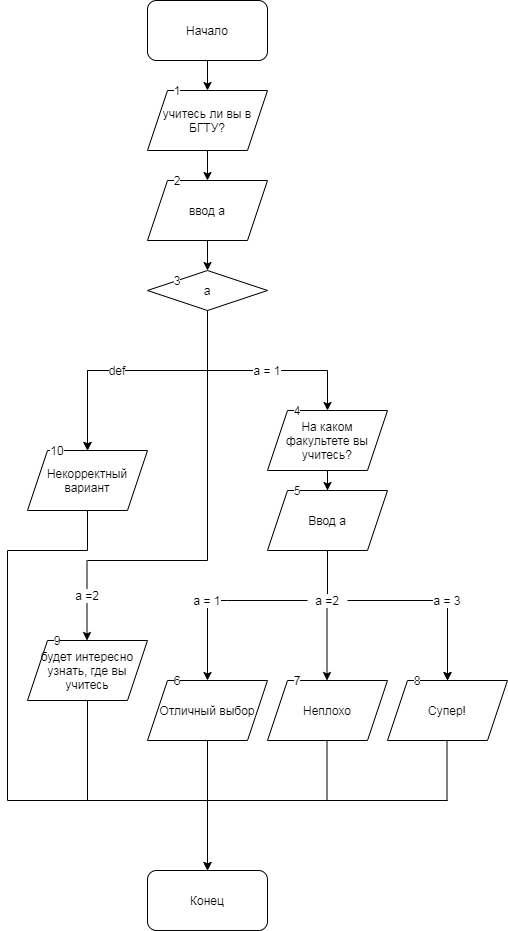

The diagram above was exported from draw.io. Its source (the exported page's mxGraphModel, read from the mxfile embedded in the PNG):
<mxGraphModel dx="1422" dy="762" grid="1" gridSize="10" guides="1" tooltips="1" connect="1" arrows="1" fold="1" page="1" pageScale="1" pageWidth="827" pageHeight="1169" math="0" shadow="0">
  <root>
    <mxCell id="0" />
    <mxCell id="1" parent="0" />
    <mxCell id="6gVZ3KQ_Fbw22bTVSsN4-15" style="edgeStyle=orthogonalEdgeStyle;rounded=0;orthogonalLoop=1;jettySize=auto;html=1;entryX=0.5;entryY=0;entryDx=0;entryDy=0;" parent="1" source="6gVZ3KQ_Fbw22bTVSsN4-12" target="hh1QbIvXz5rnYY544A0t-9" edge="1">
      <mxGeometry relative="1" as="geometry">
        <mxPoint x="120" y="450" as="targetPoint" />
        <Array as="points">
          <mxPoint x="120" y="370" />
        </Array>
        <mxPoint x="180" y="290" as="sourcePoint" />
      </mxGeometry>
    </mxCell>
    <mxCell id="hh1QbIvXz5rnYY544A0t-3" value="" style="edgeStyle=orthogonalEdgeStyle;rounded=0;orthogonalLoop=1;jettySize=auto;html=1;" parent="1" source="hh1QbIvXz5rnYY544A0t-1" target="hh1QbIvXz5rnYY544A0t-2" edge="1">
      <mxGeometry relative="1" as="geometry" />
    </mxCell>
    <mxCell id="hh1QbIvXz5rnYY544A0t-1" value="Начало" style="rounded=1;whiteSpace=wrap;html=1;" parent="1" vertex="1">
      <mxGeometry x="180" width="120" height="60" as="geometry" />
    </mxCell>
    <mxCell id="hh1QbIvXz5rnYY544A0t-5" value="" style="edgeStyle=orthogonalEdgeStyle;rounded=0;orthogonalLoop=1;jettySize=auto;html=1;" parent="1" source="hh1QbIvXz5rnYY544A0t-2" target="hh1QbIvXz5rnYY544A0t-4" edge="1">
      <mxGeometry relative="1" as="geometry" />
    </mxCell>
    <mxCell id="hh1QbIvXz5rnYY544A0t-2" value="учитесь ли вы в БГТУ?" style="shape=parallelogram;perimeter=parallelogramPerimeter;whiteSpace=wrap;html=1;fixedSize=1;" parent="1" vertex="1">
      <mxGeometry x="180" y="90" width="120" height="60" as="geometry" />
    </mxCell>
    <mxCell id="hh1QbIvXz5rnYY544A0t-7" value="" style="edgeStyle=orthogonalEdgeStyle;rounded=0;orthogonalLoop=1;jettySize=auto;html=1;" parent="1" source="hh1QbIvXz5rnYY544A0t-4" target="hh1QbIvXz5rnYY544A0t-6" edge="1">
      <mxGeometry relative="1" as="geometry" />
    </mxCell>
    <mxCell id="hh1QbIvXz5rnYY544A0t-4" value="ввод а" style="shape=parallelogram;perimeter=parallelogramPerimeter;whiteSpace=wrap;html=1;fixedSize=1;" parent="1" vertex="1">
      <mxGeometry x="180" y="180" width="120" height="60" as="geometry" />
    </mxCell>
    <mxCell id="hh1QbIvXz5rnYY544A0t-10" style="edgeStyle=orthogonalEdgeStyle;rounded=0;orthogonalLoop=1;jettySize=auto;html=1;" parent="1" source="6gVZ3KQ_Fbw22bTVSsN4-1" target="hh1QbIvXz5rnYY544A0t-11" edge="1">
      <mxGeometry relative="1" as="geometry">
        <mxPoint x="360" y="440" as="targetPoint" />
        <Array as="points">
          <mxPoint x="240" y="370" />
          <mxPoint x="360" y="370" />
        </Array>
      </mxGeometry>
    </mxCell>
    <mxCell id="hh1QbIvXz5rnYY544A0t-6" value="а" style="rhombus;whiteSpace=wrap;html=1;" parent="1" vertex="1">
      <mxGeometry x="180" y="270" width="120" height="40" as="geometry" />
    </mxCell>
    <mxCell id="hh1QbIvXz5rnYY544A0t-32" style="edgeStyle=orthogonalEdgeStyle;rounded=0;orthogonalLoop=1;jettySize=auto;html=1;" parent="1" source="hh1QbIvXz5rnYY544A0t-9" edge="1">
      <mxGeometry relative="1" as="geometry">
        <mxPoint x="240" y="870" as="targetPoint" />
        <Array as="points">
          <mxPoint x="120" y="550" />
          <mxPoint x="40" y="550" />
          <mxPoint x="40" y="800" />
          <mxPoint x="240" y="800" />
        </Array>
      </mxGeometry>
    </mxCell>
    <mxCell id="hh1QbIvXz5rnYY544A0t-9" value="Некорректный вариант" style="shape=parallelogram;perimeter=parallelogramPerimeter;whiteSpace=wrap;html=1;fixedSize=1;" parent="1" vertex="1">
      <mxGeometry x="60" y="450" width="120" height="60" as="geometry" />
    </mxCell>
    <mxCell id="hh1QbIvXz5rnYY544A0t-13" value="" style="edgeStyle=orthogonalEdgeStyle;rounded=0;orthogonalLoop=1;jettySize=auto;html=1;" parent="1" source="hh1QbIvXz5rnYY544A0t-11" target="hh1QbIvXz5rnYY544A0t-12" edge="1">
      <mxGeometry relative="1" as="geometry" />
    </mxCell>
    <mxCell id="hh1QbIvXz5rnYY544A0t-11" value="На каком факультете вы учитесь?" style="shape=parallelogram;perimeter=parallelogramPerimeter;whiteSpace=wrap;html=1;fixedSize=1;" parent="1" vertex="1">
      <mxGeometry x="300" y="410" width="120" height="60" as="geometry" />
    </mxCell>
    <mxCell id="hh1QbIvXz5rnYY544A0t-12" value="Ввод а" style="shape=parallelogram;perimeter=parallelogramPerimeter;whiteSpace=wrap;html=1;fixedSize=1;" parent="1" vertex="1">
      <mxGeometry x="300" y="490" width="120" height="60" as="geometry" />
    </mxCell>
    <mxCell id="hh1QbIvXz5rnYY544A0t-14" value="" style="endArrow=none;html=1;entryX=0.5;entryY=1;entryDx=0;entryDy=0;" parent="1" target="hh1QbIvXz5rnYY544A0t-12" edge="1">
      <mxGeometry width="50" height="50" relative="1" as="geometry">
        <mxPoint x="360" y="600" as="sourcePoint" />
        <mxPoint x="390" y="550" as="targetPoint" />
      </mxGeometry>
    </mxCell>
    <mxCell id="hh1QbIvXz5rnYY544A0t-15" value="" style="endArrow=none;html=1;" parent="1" source="6gVZ3KQ_Fbw22bTVSsN4-5" edge="1">
      <mxGeometry width="50" height="50" relative="1" as="geometry">
        <mxPoint x="240" y="600" as="sourcePoint" />
        <mxPoint x="480" y="600" as="targetPoint" />
      </mxGeometry>
    </mxCell>
    <mxCell id="hh1QbIvXz5rnYY544A0t-16" value="" style="endArrow=classic;html=1;" parent="1" edge="1">
      <mxGeometry width="50" height="50" relative="1" as="geometry">
        <mxPoint x="240" y="600" as="sourcePoint" />
        <mxPoint x="240" y="680" as="targetPoint" />
      </mxGeometry>
    </mxCell>
    <mxCell id="hh1QbIvXz5rnYY544A0t-17" value="" style="endArrow=classic;html=1;" parent="1" edge="1">
      <mxGeometry width="50" height="50" relative="1" as="geometry">
        <mxPoint x="359.5" y="600" as="sourcePoint" />
        <mxPoint x="359.5" y="680" as="targetPoint" />
      </mxGeometry>
    </mxCell>
    <mxCell id="hh1QbIvXz5rnYY544A0t-18" value="" style="endArrow=classic;html=1;" parent="1" source="6gVZ3KQ_Fbw22bTVSsN4-7" edge="1">
      <mxGeometry width="50" height="50" relative="1" as="geometry">
        <mxPoint x="480" y="600" as="sourcePoint" />
        <mxPoint x="480" y="680" as="targetPoint" />
      </mxGeometry>
    </mxCell>
    <mxCell id="hh1QbIvXz5rnYY544A0t-19" value="Отличный выбор" style="shape=parallelogram;perimeter=parallelogramPerimeter;whiteSpace=wrap;html=1;fixedSize=1;" parent="1" vertex="1">
      <mxGeometry x="180" y="680" width="120" height="60" as="geometry" />
    </mxCell>
    <mxCell id="hh1QbIvXz5rnYY544A0t-20" value="Неплохо" style="shape=parallelogram;perimeter=parallelogramPerimeter;whiteSpace=wrap;html=1;fixedSize=1;" parent="1" vertex="1">
      <mxGeometry x="300" y="680" width="120" height="60" as="geometry" />
    </mxCell>
    <mxCell id="hh1QbIvXz5rnYY544A0t-21" value="Супер!" style="shape=parallelogram;perimeter=parallelogramPerimeter;whiteSpace=wrap;html=1;fixedSize=1;" parent="1" vertex="1">
      <mxGeometry x="420" y="680" width="120" height="60" as="geometry" />
    </mxCell>
    <mxCell id="hh1QbIvXz5rnYY544A0t-23" value="" style="endArrow=none;html=1;" parent="1" edge="1">
      <mxGeometry width="50" height="50" relative="1" as="geometry">
        <mxPoint x="240" y="560" as="sourcePoint" />
        <mxPoint x="240" y="370" as="targetPoint" />
      </mxGeometry>
    </mxCell>
    <mxCell id="hh1QbIvXz5rnYY544A0t-24" value="" style="endArrow=none;html=1;" parent="1" edge="1">
      <mxGeometry width="50" height="50" relative="1" as="geometry">
        <mxPoint x="120" y="560" as="sourcePoint" />
        <mxPoint x="240" y="560" as="targetPoint" />
      </mxGeometry>
    </mxCell>
    <mxCell id="hh1QbIvXz5rnYY544A0t-25" value="" style="endArrow=classic;html=1;" parent="1" edge="1">
      <mxGeometry width="50" height="50" relative="1" as="geometry">
        <mxPoint x="119.5" y="560" as="sourcePoint" />
        <mxPoint x="119.5" y="640" as="targetPoint" />
      </mxGeometry>
    </mxCell>
    <mxCell id="hh1QbIvXz5rnYY544A0t-31" style="edgeStyle=orthogonalEdgeStyle;rounded=0;orthogonalLoop=1;jettySize=auto;html=1;" parent="1" source="hh1QbIvXz5rnYY544A0t-26" edge="1">
      <mxGeometry relative="1" as="geometry">
        <mxPoint x="240" y="870" as="targetPoint" />
        <Array as="points">
          <mxPoint x="120" y="800" />
          <mxPoint x="240" y="800" />
        </Array>
      </mxGeometry>
    </mxCell>
    <mxCell id="hh1QbIvXz5rnYY544A0t-26" value="будет интересно узнать, где вы учитесь" style="shape=parallelogram;perimeter=parallelogramPerimeter;whiteSpace=wrap;html=1;fixedSize=1;" parent="1" vertex="1">
      <mxGeometry x="60" y="640" width="120" height="60" as="geometry" />
    </mxCell>
    <mxCell id="hh1QbIvXz5rnYY544A0t-27" value="" style="endArrow=none;html=1;entryX=0.5;entryY=1;entryDx=0;entryDy=0;" parent="1" target="hh1QbIvXz5rnYY544A0t-19" edge="1">
      <mxGeometry width="50" height="50" relative="1" as="geometry">
        <mxPoint x="240" y="800" as="sourcePoint" />
        <mxPoint x="270" y="740" as="targetPoint" />
      </mxGeometry>
    </mxCell>
    <mxCell id="hh1QbIvXz5rnYY544A0t-28" value="" style="endArrow=none;html=1;entryX=0.5;entryY=1;entryDx=0;entryDy=0;" parent="1" edge="1">
      <mxGeometry width="50" height="50" relative="1" as="geometry">
        <mxPoint x="359.5" y="800" as="sourcePoint" />
        <mxPoint x="359.5" y="740" as="targetPoint" />
      </mxGeometry>
    </mxCell>
    <mxCell id="hh1QbIvXz5rnYY544A0t-29" value="" style="endArrow=none;html=1;entryX=0.5;entryY=1;entryDx=0;entryDy=0;" parent="1" edge="1">
      <mxGeometry width="50" height="50" relative="1" as="geometry">
        <mxPoint x="479.5" y="800" as="sourcePoint" />
        <mxPoint x="479.5" y="740" as="targetPoint" />
      </mxGeometry>
    </mxCell>
    <mxCell id="hh1QbIvXz5rnYY544A0t-30" value="" style="endArrow=none;html=1;" parent="1" edge="1">
      <mxGeometry width="50" height="50" relative="1" as="geometry">
        <mxPoint x="240" y="800" as="sourcePoint" />
        <mxPoint x="480" y="800" as="targetPoint" />
      </mxGeometry>
    </mxCell>
    <mxCell id="hh1QbIvXz5rnYY544A0t-33" value="Конец" style="rounded=1;whiteSpace=wrap;html=1;" parent="1" vertex="1">
      <mxGeometry x="180" y="870" width="120" height="60" as="geometry" />
    </mxCell>
    <mxCell id="hh1QbIvXz5rnYY544A0t-34" value="1" style="text;html=1;strokeColor=none;fillColor=none;align=center;verticalAlign=middle;whiteSpace=wrap;rounded=0;labelBackgroundColor=#ffffff;" parent="1" vertex="1">
      <mxGeometry x="190" y="80" width="40" height="20" as="geometry" />
    </mxCell>
    <mxCell id="hh1QbIvXz5rnYY544A0t-35" value="2" style="text;html=1;strokeColor=none;fillColor=none;align=center;verticalAlign=middle;whiteSpace=wrap;rounded=0;labelBackgroundColor=#ffffff;" parent="1" vertex="1">
      <mxGeometry x="190" y="170" width="40" height="20" as="geometry" />
    </mxCell>
    <mxCell id="hh1QbIvXz5rnYY544A0t-36" value="3" style="text;html=1;strokeColor=none;fillColor=none;align=center;verticalAlign=middle;whiteSpace=wrap;rounded=0;labelBackgroundColor=#ffffff;" parent="1" vertex="1">
      <mxGeometry x="190" y="270" width="40" height="20" as="geometry" />
    </mxCell>
    <mxCell id="hh1QbIvXz5rnYY544A0t-37" value="4" style="text;html=1;strokeColor=none;fillColor=none;align=center;verticalAlign=middle;whiteSpace=wrap;rounded=0;labelBackgroundColor=#ffffff;" parent="1" vertex="1">
      <mxGeometry x="310" y="400" width="40" height="20" as="geometry" />
    </mxCell>
    <mxCell id="hh1QbIvXz5rnYY544A0t-38" value="5" style="text;html=1;strokeColor=none;fillColor=none;align=center;verticalAlign=middle;whiteSpace=wrap;rounded=0;labelBackgroundColor=#ffffff;" parent="1" vertex="1">
      <mxGeometry x="310" y="480" width="40" height="20" as="geometry" />
    </mxCell>
    <mxCell id="hh1QbIvXz5rnYY544A0t-39" value="6" style="text;html=1;strokeColor=none;fillColor=none;align=center;verticalAlign=middle;whiteSpace=wrap;rounded=0;labelBackgroundColor=#ffffff;" parent="1" vertex="1">
      <mxGeometry x="190" y="670" width="40" height="20" as="geometry" />
    </mxCell>
    <mxCell id="hh1QbIvXz5rnYY544A0t-40" value="7" style="text;html=1;strokeColor=none;fillColor=none;align=center;verticalAlign=middle;whiteSpace=wrap;rounded=0;labelBackgroundColor=#ffffff;" parent="1" vertex="1">
      <mxGeometry x="310" y="670" width="40" height="20" as="geometry" />
    </mxCell>
    <mxCell id="hh1QbIvXz5rnYY544A0t-41" value="9" style="text;html=1;strokeColor=none;fillColor=none;align=center;verticalAlign=middle;whiteSpace=wrap;rounded=0;labelBackgroundColor=#ffffff;" parent="1" vertex="1">
      <mxGeometry x="70" y="630" width="40" height="20" as="geometry" />
    </mxCell>
    <mxCell id="hh1QbIvXz5rnYY544A0t-42" value="10" style="text;html=1;strokeColor=none;fillColor=none;align=center;verticalAlign=middle;whiteSpace=wrap;rounded=0;labelBackgroundColor=#ffffff;" parent="1" vertex="1">
      <mxGeometry x="70" y="440" width="40" height="20" as="geometry" />
    </mxCell>
    <mxCell id="hh1QbIvXz5rnYY544A0t-43" value="8" style="text;html=1;strokeColor=none;fillColor=none;align=center;verticalAlign=middle;whiteSpace=wrap;rounded=0;labelBackgroundColor=#ffffff;" parent="1" vertex="1">
      <mxGeometry x="430" y="670" width="40" height="20" as="geometry" />
    </mxCell>
    <mxCell id="6gVZ3KQ_Fbw22bTVSsN4-4" value="" style="endArrow=none;html=1;" parent="1" target="6gVZ3KQ_Fbw22bTVSsN4-3" edge="1">
      <mxGeometry width="50" height="50" relative="1" as="geometry">
        <mxPoint x="240" y="600" as="sourcePoint" />
        <mxPoint x="480" y="600" as="targetPoint" />
      </mxGeometry>
    </mxCell>
    <mxCell id="6gVZ3KQ_Fbw22bTVSsN4-3" value="а = 1" style="text;html=1;strokeColor=none;fillColor=none;align=center;verticalAlign=middle;whiteSpace=wrap;rounded=0;labelBackgroundColor=#ffffff;" parent="1" vertex="1">
      <mxGeometry x="220" y="590" width="40" height="20" as="geometry" />
    </mxCell>
    <mxCell id="6gVZ3KQ_Fbw22bTVSsN4-5" value="а =2" style="text;html=1;strokeColor=none;fillColor=none;align=center;verticalAlign=middle;whiteSpace=wrap;rounded=0;labelBackgroundColor=#ffffff;" parent="1" vertex="1">
      <mxGeometry x="340" y="590" width="40" height="20" as="geometry" />
    </mxCell>
    <mxCell id="6gVZ3KQ_Fbw22bTVSsN4-6" value="" style="endArrow=none;html=1;" parent="1" source="6gVZ3KQ_Fbw22bTVSsN4-3" target="6gVZ3KQ_Fbw22bTVSsN4-5" edge="1">
      <mxGeometry width="50" height="50" relative="1" as="geometry">
        <mxPoint x="260" y="600" as="sourcePoint" />
        <mxPoint x="480" y="600" as="targetPoint" />
      </mxGeometry>
    </mxCell>
    <mxCell id="6gVZ3KQ_Fbw22bTVSsN4-11" value="а =2" style="text;html=1;strokeColor=none;fillColor=none;align=center;verticalAlign=middle;whiteSpace=wrap;rounded=0;labelBackgroundColor=#ffffff;" parent="1" vertex="1">
      <mxGeometry x="100" y="585" width="40" height="20" as="geometry" />
    </mxCell>
    <mxCell id="6gVZ3KQ_Fbw22bTVSsN4-8" value="" style="endArrow=classic;html=1;entryX=0.5;entryY=0;entryDx=0;entryDy=0;" parent="1" target="hh1QbIvXz5rnYY544A0t-21" edge="1">
      <mxGeometry width="50" height="50" relative="1" as="geometry">
        <mxPoint x="480" y="600" as="sourcePoint" />
        <mxPoint x="480" y="680" as="targetPoint" />
      </mxGeometry>
    </mxCell>
    <mxCell id="6gVZ3KQ_Fbw22bTVSsN4-7" value="а = 3" style="text;html=1;strokeColor=none;fillColor=none;align=center;verticalAlign=middle;whiteSpace=wrap;rounded=0;labelBackgroundColor=#ffffff;" parent="1" vertex="1">
      <mxGeometry x="460" y="590" width="40" height="20" as="geometry" />
    </mxCell>
    <mxCell id="6gVZ3KQ_Fbw22bTVSsN4-1" value="а = 1" style="text;html=1;strokeColor=none;fillColor=none;align=center;verticalAlign=middle;whiteSpace=wrap;rounded=0;labelBackgroundColor=#ffffff;" parent="1" vertex="1">
      <mxGeometry x="280" y="360" width="40" height="20" as="geometry" />
    </mxCell>
    <mxCell id="K0TPh7AB_p2o_u25ocXi-7" style="edgeStyle=orthogonalEdgeStyle;rounded=0;orthogonalLoop=1;jettySize=auto;html=1;entryX=0.5;entryY=0;entryDx=0;entryDy=0;" parent="1" source="hh1QbIvXz5rnYY544A0t-6" target="hh1QbIvXz5rnYY544A0t-9" edge="1">
      <mxGeometry relative="1" as="geometry">
        <mxPoint x="120" y="450" as="targetPoint" />
        <Array as="points">
          <mxPoint x="240" y="370" />
          <mxPoint x="120" y="370" />
        </Array>
        <mxPoint x="240" y="310" as="sourcePoint" />
      </mxGeometry>
    </mxCell>
    <mxCell id="6gVZ3KQ_Fbw22bTVSsN4-12" value="def" style="text;html=1;strokeColor=none;fillColor=none;align=center;verticalAlign=middle;whiteSpace=wrap;rounded=0;labelBackgroundColor=#ffffff;" parent="1" vertex="1">
      <mxGeometry x="130" y="360" width="40" height="20" as="geometry" />
    </mxCell>
  </root>
</mxGraphModel>